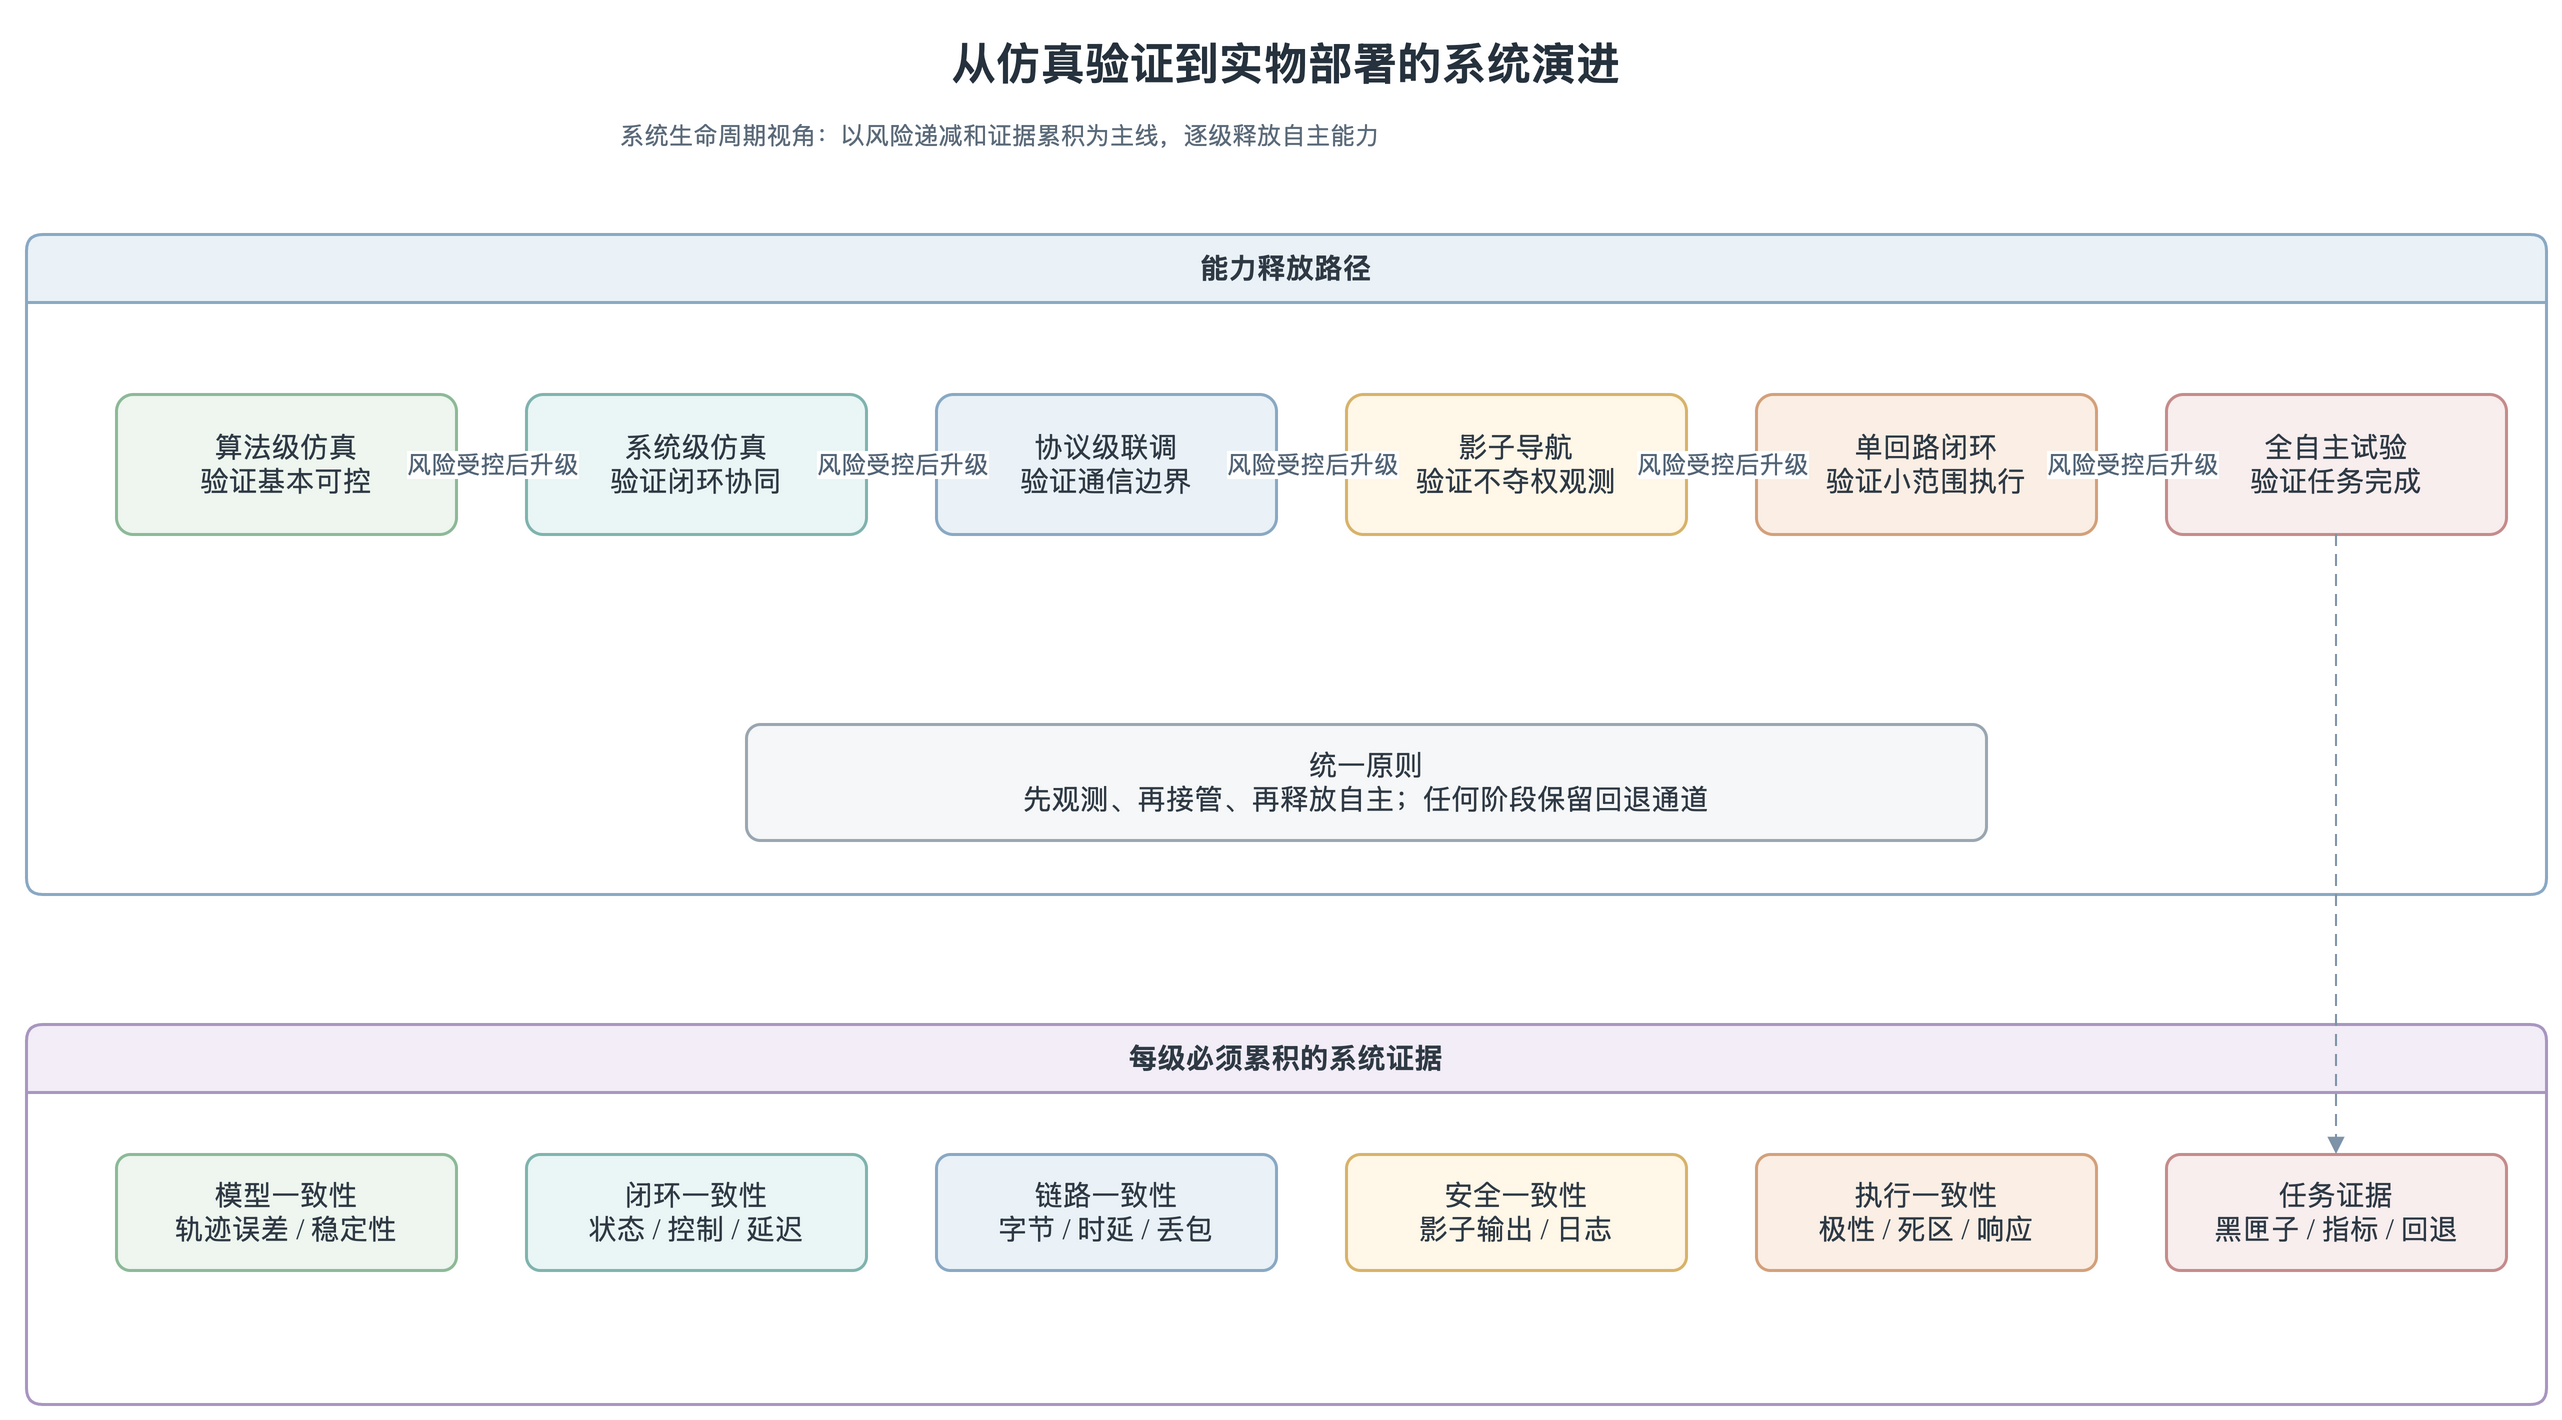

The diagram above was exported from draw.io. Its source (the exported page's mxGraphModel, read from the mxfile embedded in the PNG):
<mxGraphModel dx="1200" dy="820" grid="1" gridSize="10" guides="1" tooltips="1" connect="1" arrows="1" fold="1" page="1" pageScale="1" pageWidth="1400" pageHeight="900" math="0" shadow="0">
  <root>
    <mxCell id="0" />
    <mxCell id="1" parent="0" />
    <mxCell id="t1" value="从仿真验证到实物部署的系统演进" style="text;html=1;strokeColor=none;fillColor=none;align=center;verticalAlign=middle;whiteSpace=wrap;rounded=0;fontFamily=Noto Serif CJK SC,Times New Roman;fontSize=22;fontStyle=1;fontColor=#26323D;" vertex="1" parent="1">
      <mxGeometry x="320" y="20" width="760" height="40" as="geometry" />
    </mxCell>
    <mxCell id="s1" value="系统生命周期视角：以风险递减和证据累积为主线，逐级释放自主能力" style="text;html=1;strokeColor=none;fillColor=none;align=left;verticalAlign=top;whiteSpace=wrap;rounded=0;fontFamily=Noto Serif CJK SC,Times New Roman;fontSize=12;fontColor=#5C6B7A;" vertex="1" parent="1">
      <mxGeometry x="365" y="62" width="700" height="34" as="geometry" />
    </mxCell>
    <mxCell id="ladder" value="能力释放路径" style="swimlane;whiteSpace=wrap;html=1;startSize=34;rounded=1;arcSize=8;fillColor=#EAF2F8;strokeColor=#8AA9C4;strokeWidth=1.5;collapsible=0;childLayout=none;fontFamily=Noto Serif CJK SC,Times New Roman;fontSize=14;fontColor=#2F3A45;" vertex="1" parent="1">
      <mxGeometry x="70" y="125" width="1260" height="330" as="geometry" />
    </mxCell>
    <mxCell id="evidence_lane" value="每级必须累积的系统证据" style="swimlane;whiteSpace=wrap;html=1;startSize=34;rounded=1;arcSize=8;fillColor=#F2EDF7;strokeColor=#A996C0;strokeWidth=1.5;collapsible=0;childLayout=none;fontFamily=Noto Serif CJK SC,Times New Roman;fontSize=14;fontColor=#2F3A45;" vertex="1" parent="1">
      <mxGeometry x="70" y="520" width="1260" height="190" as="geometry" />
    </mxCell>
    <mxCell id="p1" value="算法级仿真&#10;验证基本可控" style="rounded=1;whiteSpace=wrap;html=1;arcSize=12;fillColor=#EEF6EF;strokeColor=#8DBA98;strokeWidth=1.5;spacing=8;fontFamily=Noto Serif CJK SC,Times New Roman;fontSize=14;fontColor=#2F3A45;" vertex="1" parent="ladder">
      <mxGeometry x="45" y="80" width="170" height="70" as="geometry" />
    </mxCell>
    <mxCell id="p2" value="系统级仿真&#10;验证闭环协同" style="rounded=1;whiteSpace=wrap;html=1;arcSize=12;fillColor=#EAF6F5;strokeColor=#80B4AF;strokeWidth=1.5;spacing=8;fontFamily=Noto Serif CJK SC,Times New Roman;fontSize=14;fontColor=#2F3A45;" vertex="1" parent="ladder">
      <mxGeometry x="250" y="80" width="170" height="70" as="geometry" />
    </mxCell>
    <mxCell id="p3" value="协议级联调&#10;验证通信边界" style="rounded=1;whiteSpace=wrap;html=1;arcSize=12;fillColor=#EAF2F8;strokeColor=#8AA9C4;strokeWidth=1.5;spacing=8;fontFamily=Noto Serif CJK SC,Times New Roman;fontSize=14;fontColor=#2F3A45;" vertex="1" parent="ladder">
      <mxGeometry x="455" y="80" width="170" height="70" as="geometry" />
    </mxCell>
    <mxCell id="p4" value="影子导航&#10;验证不夺权观测" style="rounded=1;whiteSpace=wrap;html=1;arcSize=12;fillColor=#FFF7E8;strokeColor=#D8B46A;strokeWidth=1.5;spacing=8;fontFamily=Noto Serif CJK SC,Times New Roman;fontSize=14;fontColor=#2F3A45;" vertex="1" parent="ladder">
      <mxGeometry x="660" y="80" width="170" height="70" as="geometry" />
    </mxCell>
    <mxCell id="p5" value="单回路闭环&#10;验证小范围执行" style="rounded=1;whiteSpace=wrap;html=1;arcSize=12;fillColor=#FBEFE5;strokeColor=#D4A17B;strokeWidth=1.5;spacing=8;fontFamily=Noto Serif CJK SC,Times New Roman;fontSize=14;fontColor=#2F3A45;" vertex="1" parent="ladder">
      <mxGeometry x="865" y="80" width="170" height="70" as="geometry" />
    </mxCell>
    <mxCell id="p6" value="全自主试验&#10;验证任务完成" style="rounded=1;whiteSpace=wrap;html=1;arcSize=12;fillColor=#F8EEEE;strokeColor=#C68C8C;strokeWidth=1.5;spacing=8;fontFamily=Noto Serif CJK SC,Times New Roman;fontSize=14;fontColor=#2F3A45;" vertex="1" parent="ladder">
      <mxGeometry x="1070" y="80" width="170" height="70" as="geometry" />
    </mxCell>
    <mxCell id="g1" value="模型一致性&#10;轨迹误差 / 稳定性" style="rounded=1;whiteSpace=wrap;html=1;arcSize=12;fillColor=#EEF6EF;strokeColor=#8DBA98;strokeWidth=1.5;spacing=8;fontFamily=Noto Serif CJK SC,Times New Roman;fontSize=14;fontColor=#2F3A45;" vertex="1" parent="evidence_lane">
      <mxGeometry x="45" y="65" width="170" height="58" as="geometry" />
    </mxCell>
    <mxCell id="g2" value="闭环一致性&#10;状态 / 控制 / 延迟" style="rounded=1;whiteSpace=wrap;html=1;arcSize=12;fillColor=#EAF6F5;strokeColor=#80B4AF;strokeWidth=1.5;spacing=8;fontFamily=Noto Serif CJK SC,Times New Roman;fontSize=14;fontColor=#2F3A45;" vertex="1" parent="evidence_lane">
      <mxGeometry x="250" y="65" width="170" height="58" as="geometry" />
    </mxCell>
    <mxCell id="g3" value="链路一致性&#10;字节 / 时延 / 丢包" style="rounded=1;whiteSpace=wrap;html=1;arcSize=12;fillColor=#EAF2F8;strokeColor=#8AA9C4;strokeWidth=1.5;spacing=8;fontFamily=Noto Serif CJK SC,Times New Roman;fontSize=14;fontColor=#2F3A45;" vertex="1" parent="evidence_lane">
      <mxGeometry x="455" y="65" width="170" height="58" as="geometry" />
    </mxCell>
    <mxCell id="g4" value="安全一致性&#10;影子输出 / 日志" style="rounded=1;whiteSpace=wrap;html=1;arcSize=12;fillColor=#FFF7E8;strokeColor=#D8B46A;strokeWidth=1.5;spacing=8;fontFamily=Noto Serif CJK SC,Times New Roman;fontSize=14;fontColor=#2F3A45;" vertex="1" parent="evidence_lane">
      <mxGeometry x="660" y="65" width="170" height="58" as="geometry" />
    </mxCell>
    <mxCell id="g5" value="执行一致性&#10;极性 / 死区 / 响应" style="rounded=1;whiteSpace=wrap;html=1;arcSize=12;fillColor=#FBEFE5;strokeColor=#D4A17B;strokeWidth=1.5;spacing=8;fontFamily=Noto Serif CJK SC,Times New Roman;fontSize=14;fontColor=#2F3A45;" vertex="1" parent="evidence_lane">
      <mxGeometry x="865" y="65" width="170" height="58" as="geometry" />
    </mxCell>
    <mxCell id="g6" value="任务证据&#10;黑匣子 / 指标 / 回退" style="rounded=1;whiteSpace=wrap;html=1;arcSize=12;fillColor=#F8EEEE;strokeColor=#C68C8C;strokeWidth=1.5;spacing=8;fontFamily=Noto Serif CJK SC,Times New Roman;fontSize=14;fontColor=#2F3A45;" vertex="1" parent="evidence_lane">
      <mxGeometry x="1070" y="65" width="170" height="58" as="geometry" />
    </mxCell>
    <mxCell id="pe1" value="风险受控后升级" style="edgeStyle=orthogonalEdgeStyle;rounded=1;orthogonalLoop=1;jettySize=auto;html=1;strokeColor=#7E93A8;fontColor=#536577;fontSize=12;endArrow=block;endFill=1;exitX=1;entryX=0;" edge="1" parent="1" source="p1" target="p2">
      <mxGeometry relative="1" as="geometry" />
    </mxCell>
    <mxCell id="g1" value="" style="edgeStyle=orthogonalEdgeStyle;rounded=1;orthogonalLoop=1;jettySize=auto;html=1;strokeColor=#7E93A8;fontColor=#536577;fontSize=12;endArrow=block;endFill=1;dashed=1;dashPattern=6 4;exitX=0.5;exitY=1;entryX=0.5;entryY=0;" edge="1" parent="1" source="p1" target="g1">
      <mxGeometry relative="1" as="geometry" />
    </mxCell>
    <mxCell id="pe2" value="风险受控后升级" style="edgeStyle=orthogonalEdgeStyle;rounded=1;orthogonalLoop=1;jettySize=auto;html=1;strokeColor=#7E93A8;fontColor=#536577;fontSize=12;endArrow=block;endFill=1;exitX=1;entryX=0;" edge="1" parent="1" source="p2" target="p3">
      <mxGeometry relative="1" as="geometry" />
    </mxCell>
    <mxCell id="g2" value="" style="edgeStyle=orthogonalEdgeStyle;rounded=1;orthogonalLoop=1;jettySize=auto;html=1;strokeColor=#7E93A8;fontColor=#536577;fontSize=12;endArrow=block;endFill=1;dashed=1;dashPattern=6 4;exitX=0.5;exitY=1;entryX=0.5;entryY=0;" edge="1" parent="1" source="p2" target="g2">
      <mxGeometry relative="1" as="geometry" />
    </mxCell>
    <mxCell id="pe3" value="风险受控后升级" style="edgeStyle=orthogonalEdgeStyle;rounded=1;orthogonalLoop=1;jettySize=auto;html=1;strokeColor=#7E93A8;fontColor=#536577;fontSize=12;endArrow=block;endFill=1;exitX=1;entryX=0;" edge="1" parent="1" source="p3" target="p4">
      <mxGeometry relative="1" as="geometry" />
    </mxCell>
    <mxCell id="g3" value="" style="edgeStyle=orthogonalEdgeStyle;rounded=1;orthogonalLoop=1;jettySize=auto;html=1;strokeColor=#7E93A8;fontColor=#536577;fontSize=12;endArrow=block;endFill=1;dashed=1;dashPattern=6 4;exitX=0.5;exitY=1;entryX=0.5;entryY=0;" edge="1" parent="1" source="p3" target="g3">
      <mxGeometry relative="1" as="geometry" />
    </mxCell>
    <mxCell id="pe4" value="风险受控后升级" style="edgeStyle=orthogonalEdgeStyle;rounded=1;orthogonalLoop=1;jettySize=auto;html=1;strokeColor=#7E93A8;fontColor=#536577;fontSize=12;endArrow=block;endFill=1;exitX=1;entryX=0;" edge="1" parent="1" source="p4" target="p5">
      <mxGeometry relative="1" as="geometry" />
    </mxCell>
    <mxCell id="g4" value="" style="edgeStyle=orthogonalEdgeStyle;rounded=1;orthogonalLoop=1;jettySize=auto;html=1;strokeColor=#7E93A8;fontColor=#536577;fontSize=12;endArrow=block;endFill=1;dashed=1;dashPattern=6 4;exitX=0.5;exitY=1;entryX=0.5;entryY=0;" edge="1" parent="1" source="p4" target="g4">
      <mxGeometry relative="1" as="geometry" />
    </mxCell>
    <mxCell id="pe5" value="风险受控后升级" style="edgeStyle=orthogonalEdgeStyle;rounded=1;orthogonalLoop=1;jettySize=auto;html=1;strokeColor=#7E93A8;fontColor=#536577;fontSize=12;endArrow=block;endFill=1;exitX=1;entryX=0;" edge="1" parent="1" source="p5" target="p6">
      <mxGeometry relative="1" as="geometry" />
    </mxCell>
    <mxCell id="g5" value="" style="edgeStyle=orthogonalEdgeStyle;rounded=1;orthogonalLoop=1;jettySize=auto;html=1;strokeColor=#7E93A8;fontColor=#536577;fontSize=12;endArrow=block;endFill=1;dashed=1;dashPattern=6 4;exitX=0.5;exitY=1;entryX=0.5;entryY=0;" edge="1" parent="1" source="p5" target="g5">
      <mxGeometry relative="1" as="geometry" />
    </mxCell>
    <mxCell id="g6edge" value="" style="edgeStyle=orthogonalEdgeStyle;rounded=1;orthogonalLoop=1;jettySize=auto;html=1;strokeColor=#7E93A8;fontColor=#536577;fontSize=12;endArrow=block;endFill=1;dashed=1;dashPattern=6 4;exitX=0.5;exitY=1;entryX=0.5;entryY=0;" edge="1" parent="1" source="p6" target="g6">
      <mxGeometry relative="1" as="geometry" />
    </mxCell>
    <mxCell id="guard" value="统一原则&#10;先观测、再接管、再释放自主；任何阶段保留回退通道" style="rounded=1;whiteSpace=wrap;html=1;arcSize=12;fillColor=#F6F7F8;strokeColor=#9AA7B2;strokeWidth=1.5;spacing=8;fontFamily=Noto Serif CJK SC,Times New Roman;fontSize=14;fontColor=#2F3A45;" vertex="1" parent="ladder">
      <mxGeometry x="360" y="245" width="620" height="58" as="geometry" />
    </mxCell>
  </root>
</mxGraphModel>